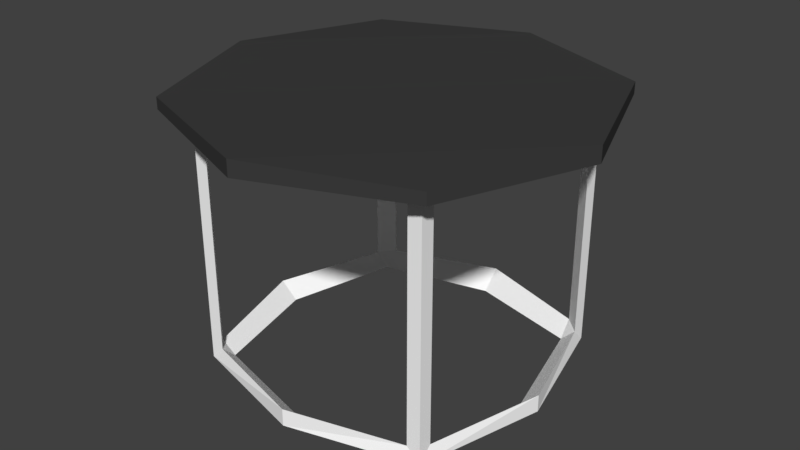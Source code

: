 # Source: Crate_Dispenser.blend  (saved by Blender 2.79.0; exported with 4.5.12 LTS)
import bpy
from mathutils import Matrix  # noqa: F401  (used for matrix-valued properties, if any)

bpy.ops.wm.read_factory_settings(use_empty=True)
scene = bpy.context.scene
scene.name = 'Scene'

# ---- collections
col_collection_1 = bpy.data.collections.new('Collection 1'); scene.collection.children.link(col_collection_1)

# ---- materials (node trees are filled in below, after node groups)
mat_primary = bpy.data.materials.new('Primary')
mat_primary.alpha_threshold = 0.0
mat_primary.use_transparent_shadow = False
mat_primary.diffuse_color = (1.0, 1.0, 1.0, 1.0)
mat_primary.roughness = 0.5
mat_primary.line_color = (0.0, 0.0, 0.0, 1.0)
mat_secondary = bpy.data.materials.new('Secondary')
mat_secondary.alpha_threshold = 0.0
mat_secondary.use_transparent_shadow = False
mat_secondary.diffuse_color = (0.04696, 0.04696, 0.04696, 1.0)
mat_secondary.roughness = 0.5

# ---- material node trees

# ---- world
world_world = bpy.data.worlds.new('World'); scene.world = world_world
world_world.color = (0.05088, 0.05088, 0.05088)
world_world.use_sun_shadow = False
world_world.sun_shadow_jitter_overblur = 0.0
world_world.cycles.sampling_method = 'MANUAL'

# ---- meshes
me_cube = bpy.data.meshes.new('Cube')
me_cube.from_pydata([(1.95, 1.95, -1.95), (1.95, -1.95, -1.95), (-1.95, -1.95, -1.95), (-1.95, 1.95, -1.95), (1.95, 1.95, 1.95), (1.95, -1.95, 1.95), (-1.95, -1.95, 1.95), (-1.95, 1.95, 1.95), (1.729, 1.729, -1.95), (1.729, -1.729, -1.95), (-1.729, 1.729, -1.95), (-1.729, -1.729, -1.95), (1.713, 1.95, -1.713), (-1.713, 1.95, -1.713), (1.713, 1.95, 1.713), (-1.713, 1.95, 1.713), (1.95, 1.736, -1.736), (1.95, -1.736, -1.736), (1.95, 1.736, 1.736), (1.95, -1.736, 1.736), (1.737, -1.95, -1.737), (-1.737, -1.95, -1.737), (1.737, -1.95, 1.737), (-1.737, -1.95, 1.737), (-1.95, -1.753, -1.753), (-1.95, 1.753, -1.753), (-1.95, -1.753, 1.753), (-1.95, 1.753, 1.753), (2.26, 2.26, 1.95), (2.26, -2.26, 1.95), (-2.26, 2.26, 1.95), (-2.26, -2.26, 1.95), (2.26, 2.26, 2.127), (2.26, -2.26, 2.127), (-2.26, 2.26, 2.127), (-2.26, -2.26, 2.127), (1.95, -1.073e-06, 1.95), (-1.95, 3.576e-07, 1.95), (1.95, -1.073e-06, 1.736), (-1.95, 3.576e-07, 1.753), (3.088, -1.498e-06, 1.917), (-3.088, 7.828e-07, 1.917), (3.088, -1.498e-06, 2.159), (-3.088, 7.828e-07, 2.159), (5.96e-07, 1.95, 1.95), (-9.537e-07, -1.95, 1.95), (5.96e-07, 1.95, 1.713), (-1.073e-06, -1.95, 1.737), (1.065e-06, 3.088, 1.917), (-1.542e-06, -3.088, 1.917), (1.065e-06, 3.088, 2.159), (-1.542e-06, -3.088, 2.159), (-2.384e-07, -3.576e-07, 2.127), (5.645e-07, 2.456, -1.968), (5.645e-07, 2.178, -1.968), (5.645e-07, 2.456, -1.671), (-1.863e-07, -2.456, -1.968), (-3.611e-08, -2.178, -1.968), (-3.364e-07, -2.456, -1.7), (-2.456, 6.683e-07, -1.968), (-2.178, 6.683e-07, -1.968), (-2.456, 6.683e-07, -1.72), (2.456, -8.254e-08, -1.968), (2.178, 6.762e-08, -1.968), (2.456, -2.327e-07, -1.7), (-5.293e-08, 0.3575, 1.731), (-0.3142, 0.3575, 1.731), (0.3575, -4.807e-07, 1.735), (0.3575, -0.3185, 1.735), (-3.59e-07, -0.3575, 1.735), (-0.3186, -0.3575, 1.735), (-0.3575, -2.183e-07, 1.738), (-0.3575, 0.3214, 1.738), (-0.3575, -0.3214, 1.738), (0.3186, -0.3575, 1.735), (0.3142, 0.3575, 1.731), (0.3575, 0.3185, 1.735), (-0.003729, 0.3521, 1.619), (-0.318, 0.3521, 1.619), (0.3538, -0.0054, 1.623), (0.3538, -0.3239, 1.623), (-0.003729, -0.3629, 1.623), (-0.3223, -0.3629, 1.623), (-0.3613, -0.0054, 1.626), (-0.3613, 0.316, 1.626), (-0.3613, -0.3268, 1.626), (0.3148, -0.3629, 1.623), (0.3105, 0.3521, 1.619), (0.3538, 0.3131, 1.623), (-1.445, 1.729e-07, 1.748), (-1.445, 0.6408, 1.748), (-1.445, -0.6408, 1.748), (-0.8625, -3.77e-08, 1.743), (-0.8625, 0.1175, 1.743), (-0.8625, -0.1175, 1.743), (3.754e-07, 1.414, 1.719), (-0.5603, 1.414, 1.719), (0.5603, 1.414, 1.719), (1.632e-07, 0.8932, 1.725), (-0.1028, 0.8932, 1.725), (0.1028, 0.8932, 1.725), (-8.277e-07, -1.404, 1.736), (-0.5461, -1.404, 1.736), (-0.1001, -0.9033, 1.736), (0.5461, -1.404, 1.736), (-6.033e-07, -0.9033, 1.736), (0.1001, -0.9033, 1.736), (1.464, -8.91e-07, 1.736), (1.464, -0.6765, 1.736), (1.464, 0.6765, 1.736), (0.8434, -6.602e-07, 1.736), (0.8434, -0.1241, 1.736), (0.8434, 0.1241, 1.736), (-1.445, -0.0001788, 1.689), (-1.445, 0.6406, 1.689), (-1.445, -0.6409, 1.689), (-0.8626, -0.000179, 1.684), (-0.8626, 0.1173, 1.684), (-0.8626, -0.1177, 1.684), (-0.0001213, 1.414, 1.66), (-0.5605, 1.414, 1.66), (0.5602, 1.414, 1.66), (-0.0001216, 0.893, 1.666), (-0.1029, 0.893, 1.666), (0.1026, 0.893, 1.666), (-0.0001225, -1.404, 1.678), (-0.5462, -1.404, 1.678), (-0.1003, -0.9035, 1.677), (0.5459, -1.404, 1.678), (-0.0001223, -0.9035, 1.677), (0.1, -0.9035, 1.677), (1.464, -0.0001799, 1.677), (1.464, -0.6767, 1.677), (1.464, 0.6764, 1.677), (0.8433, -0.0001796, 1.677), (0.8433, -0.1243, 1.677), (0.8433, 0.1239, 1.677)], [], [(53, 0, 8, 54), (45, 5, 29, 49), (36, 5, 19, 38), (45, 6, 23, 47), (2, 6, 26, 24), (53, 3, 13, 55), (19, 17, 20, 22), (62, 1, 9, 63), (59, 3, 10, 60), (56, 2, 11, 57), (4, 0, 12, 14), (44, 4, 14, 46), (3, 7, 15, 13), (23, 21, 24, 26), (5, 1, 17, 19), (0, 4, 18, 16), (62, 0, 16, 64), (15, 27, 25, 13), (6, 2, 21, 23), (1, 5, 22, 20), (56, 1, 20, 58), (54, 8, 12, 55), (37, 7, 27, 39), (7, 3, 25, 27), (59, 2, 24, 61), (14, 12, 16, 18), (57, 58, 20, 9), (60, 61, 24, 11), (63, 64, 16, 8), (13, 25, 10), (21, 11, 24), (17, 9, 20), (12, 8, 16), (26, 39, 89, 91), (49, 29, 33, 51), (36, 4, 28, 40), (37, 6, 31, 41), (44, 7, 30, 48), (52, 43, 35, 51), (40, 28, 32, 42), (41, 31, 35, 43), (48, 30, 34, 50), (30, 41, 43, 34), (29, 40, 42, 33), (50, 34, 43, 52), (7, 37, 41, 30), (5, 36, 40, 29), (69, 74, 106, 105), (6, 37, 39, 26), (4, 36, 38, 18), (32, 50, 52, 42), (28, 48, 50, 32), (42, 52, 51, 33), (4, 44, 48, 28), (31, 49, 51, 35), (7, 44, 46, 15), (5, 45, 47, 22), (6, 45, 49, 31), (10, 54, 55, 13), (0, 53, 55, 12), (3, 53, 54, 10), (11, 21, 58, 57), (2, 56, 58, 21), (1, 56, 57, 9), (10, 25, 61, 60), (3, 59, 61, 25), (2, 59, 60, 11), (9, 17, 64, 63), (1, 62, 64, 17), (0, 62, 63, 8), (75, 76, 88, 87), (66, 65, 77, 78), (23, 26, 73, 70), (66, 15, 96, 99), (72, 71, 92, 93), (14, 18, 76, 75), (15, 46, 95, 96), (19, 68, 111, 108), (27, 15, 66, 72), (74, 22, 104, 106), (68, 67, 110, 111), (19, 22, 74, 68), (83, 79, 80, 86, 81, 82, 85), (78, 77, 87, 88, 79, 83, 84), (72, 66, 78, 84), (65, 75, 87, 77), (67, 68, 80, 79), (76, 67, 79, 88), (70, 73, 85, 82), (74, 69, 81, 86), (69, 70, 82, 81), (73, 71, 83, 85), (68, 74, 86, 80), (71, 72, 84, 83), (112, 109, 133, 136), (102, 103, 127, 126), (73, 26, 91, 94), (71, 73, 94, 92), (27, 72, 93, 90), (39, 27, 90, 89), (99, 96, 120, 123), (93, 92, 116, 117), (65, 66, 99, 98), (75, 65, 98, 100), (14, 75, 100, 97), (46, 14, 97, 95), (110, 112, 136, 134), (101, 102, 126, 125), (47, 23, 102, 101), (22, 47, 101, 104), (70, 69, 105, 103), (23, 70, 103, 102), (91, 89, 113, 115), (111, 110, 134, 135), (76, 18, 109, 112), (67, 76, 112, 110), (38, 19, 108, 107), (18, 38, 107, 109), (115, 113, 116, 118), (113, 114, 117, 116), (120, 119, 122, 123), (119, 121, 124, 122), (125, 126, 127, 129), (128, 125, 129, 130), (131, 132, 135, 134), (133, 131, 134, 136), (92, 94, 118, 116), (97, 100, 124, 121), (104, 101, 125, 128), (108, 111, 135, 132), (96, 95, 119, 120), (103, 105, 129, 127), (94, 91, 115, 118), (95, 97, 121, 119), (105, 106, 130, 129), (90, 93, 117, 114), (107, 108, 132, 131), (98, 99, 123, 122), (109, 107, 131, 133), (89, 90, 114, 113), (100, 98, 122, 124), (106, 104, 128, 130)])
me_cube.polygons.foreach_set('material_index', [0, 1, 0, 0, 0, 0, 0, 0, 0, 0, 0, 0, 0, 0, 0, 0, 0, 0, 0, 0, 0, 0, 0, 0, 0, 0, 0, 0, 0, 0, 0, 0, 0, 0, 1, 1, 1, 1, 1, 1, 1, 1, 1, 1, 1, 1, 1, 0, 0, 0, 1, 1, 1, 1, 1, 0, 0, 1, 0, 0, 0, 0, 0, 0, 0, 0, 0, 0, 0, 0, 1, 1, 0, 0, 0, 0, 0, 0, 0, 0, 0, 0, 1, 1, 1, 1, 1, 1, 1, 1, 1, 1, 1, 1, 1, 1, 0, 0, 0, 0, 1, 1, 0, 0, 0, 0, 1, 1, 0, 0, 0, 0, 1, 1, 0, 0, 0, 0, 1, 1, 1, 1, 1, 1, 1, 1, 1, 1, 1, 1, 1, 1, 1, 1, 1, 1, 1, 1, 1, 1, 1, 1])
me_cube.materials.append(mat_primary)
me_cube.materials.append(mat_secondary)
me_cube.use_remesh_preserve_volume = False
me_cube.use_remesh_preserve_attributes = False
me_cube.use_mirror_vertex_groups = False
me_cube.update()

# ---- objects
ob_cube = bpy.data.objects.new('Cube', me_cube)

# ---- transforms, parenting, visibility, modifiers, constraints
ob_cube.location = (0.0, 0.0, 0.0)
ob_cube.lock_rotations_4d = False
ob_cube.empty_display_type = 'ARROWS'
ob_cube.lineart.crease_threshold = 0.0

# ---- collection membership
col_collection_1.objects.link(ob_cube)

# ---- scene / render settings (as saved in the file)
scene.frame_start = 1; scene.frame_end = 250; scene.frame_set(1)
scene.render.engine = 'BLENDER_EEVEE_NEXT'
scene.render.resolution_percentage = 50
scene.render.dither_intensity = 0.0
scene.cycles.use_denoising = False
scene.cycles.samples = 128
scene.cycles.sampling_pattern = 'TABULATED_SOBOL'
scene.cycles.use_adaptive_sampling = False
scene.cycles.use_light_tree = False
scene.cycles.blur_glossy = 0.0
scene.cycles.sample_clamp_indirect = 0.0
scene.view_settings.view_transform = 'Standard'
bpy.context.view_layer.update()

# ---- added for rendering (the .blend has no active camera and no usable light): camera, sun
cam_auto = bpy.data.cameras.new('AutoCamera')
cam_auto.lens = 50.0
cam_auto.sensor_width = 36.0
cam_auto.clip_end = 1000.0
ob_auto_camera = bpy.data.objects.new('AutoCamera', cam_auto)
scene.collection.objects.link(ob_auto_camera)
ob_auto_camera.location = (8.9387, -10.7264, 7.24665)
ob_auto_camera.rotation_euler = (1.09748, -7.21219e-08, 0.694738)
scene.camera = ob_auto_camera
light_auto_sun = bpy.data.lights.new('AutoSun', 'SUN')
light_auto_sun.energy = 3.0
light_auto_sun.angle = 0.0523599
ob_auto_sun = bpy.data.objects.new('AutoSun', light_auto_sun)
scene.collection.objects.link(ob_auto_sun)
ob_auto_sun.rotation_euler = (0.872665, 0.174533, 0.523599)
bpy.context.view_layer.update()
